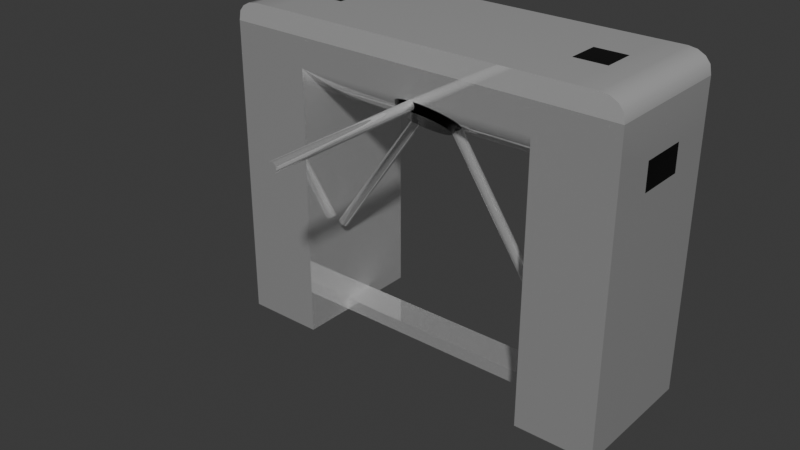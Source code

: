 # Source: Torniquete.blend  (saved by Blender 4.0.36; exported with 4.5.12 LTS)
import bpy
from mathutils import Matrix  # noqa: F401  (used for matrix-valued properties, if any)

bpy.ops.wm.read_factory_settings(use_empty=True)
scene = bpy.context.scene
scene.name = 'Scene'

# ---- collections
col_collection = bpy.data.collections.new('Collection'); scene.collection.children.link(col_collection)

# ---- materials (node trees are filled in below, after node groups)
mat_torniquete = bpy.data.materials.new('Torniquete')
mat_torniquete.alpha_threshold = 0.0
mat_torniquete.use_transparent_shadow = False
mat_torniquete.roughness = 0.5
mat_torniquete.line_color = (0.0, 0.0, 0.0, 1.0)
mat_palanca = bpy.data.materials.new('Palanca')
mat_palanca.use_transparent_shadow = False
mat_sensor_tarjetas = bpy.data.materials.new('sensor tarjetas')
mat_sensor_tarjetas.use_transparent_shadow = False

# ---- node groups
ng_auto_smooth = bpy.data.node_groups.new('Auto Smooth', 'GeometryNodeTree')
_s = ng_auto_smooth.interface.new_socket(name='Geometry', in_out='OUTPUT', socket_type='NodeSocketGeometry')
_s = ng_auto_smooth.interface.new_socket(name='Geometry', in_out='INPUT', socket_type='NodeSocketGeometry')
_s = ng_auto_smooth.interface.new_socket(name='Angle', in_out='INPUT', socket_type='NodeSocketFloat')
_s.subtype = 'ANGLE'
_s.min_value = 0.0
_s.max_value = 3.142
ng_auto_smooth.is_modifier = True
_N = ng_auto_smooth.nodes; _L = ng_auto_smooth.links
n0 = _N.new('NodeGroupOutput'); n0.name = 'Group Output'; n0.location = (480, -100)
n1 = _N.new('NodeGroupInput'); n1.name = 'Group Input'; n1.location = (-420, -300)
n2 = _N.new('NodeGroupInput'); n2.name = 'Group Input.001'; n2.location = (-60, -100)
n3 = _N.new('GeometryNodeSetShadeSmooth'); n3.name = 'Set Shade Smooth'; n3.location = (120, -100)
n3.domain = 'EDGE'
n4 = _N.new('GeometryNodeSetShadeSmooth'); n4.name = 'Set Shade Smooth.001'; n4.location = (300, -100)
n5 = _N.new('GeometryNodeInputMeshEdgeAngle'); n5.name = 'Edge Angle'; n5.location = (-420, -220)
n6 = _N.new('GeometryNodeInputEdgeSmooth'); n6.name = 'Is Edge Smooth'; n6.location = (-60, -160)
n7 = _N.new('GeometryNodeInputShadeSmooth'); n7.name = 'Is Face Smooth'; n7.location = (-240, -340)
n8 = _N.new('FunctionNodeBooleanMath'); n8.name = 'Boolean Math'; n8.location = (-60, -220)
n9 = _N.new('FunctionNodeCompare'); n9.name = 'Compare'; n9.location = (-240, -180)
n9.operation = 'LESS_EQUAL'
_L.new(n5.outputs[0], n9.inputs[0])
_L.new(n4.outputs[0], n0.inputs[0])
_L.new(n1.outputs[1], n9.inputs[1])
_L.new(n9.outputs[0], n8.inputs[0])
_L.new(n7.outputs[0], n8.inputs[1])
_L.new(n2.outputs[0], n3.inputs[0])
_L.new(n6.outputs[0], n3.inputs[1])
_L.new(n3.outputs[0], n4.inputs[0])
_L.new(n8.outputs[0], n3.inputs[2])
n0.is_active_output = True

# ---- material node trees
mat_torniquete.use_nodes = True; mat_torniquete.node_tree.nodes.clear()
_N = mat_torniquete.node_tree.nodes; _L = mat_torniquete.node_tree.links
n0 = _N.new('ShaderNodeOutputMaterial'); n0.name = 'Material Output'; n0.location = (300, 300)
n1 = _N.new('ShaderNodeBsdfPrincipled'); n1.name = 'Principled BSDF'; n1.location = (10, 300)
n1.inputs[0].default_value = (0.7497, 0.7497, 0.7497, 1.0)
n1.inputs[1].default_value = 0.5078
n1.inputs[2].default_value = 0.0
n1.inputs[3].default_value = 1.45
_L.new(n1.outputs[0], n0.inputs[0])
n0.is_active_output = True
mat_palanca.use_nodes = True; mat_palanca.node_tree.nodes.clear()
_N = mat_palanca.node_tree.nodes; _L = mat_palanca.node_tree.links
n0 = _N.new('ShaderNodeBsdfPrincipled'); n0.name = 'Principled BSDF'; n0.location = (10, 300)
n0.inputs[0].default_value = (1.0, 1.0, 1.0, 1.0)
n0.inputs[1].default_value = 0.7876
n0.inputs[2].default_value = 0.03368
n0.inputs[3].default_value = 1.45
n1 = _N.new('ShaderNodeOutputMaterial'); n1.name = 'Material Output'; n1.location = (300, 300)
_L.new(n0.outputs[0], n1.inputs[0])
n1.is_active_output = True
mat_sensor_tarjetas.use_nodes = True; mat_sensor_tarjetas.node_tree.nodes.clear()
_N = mat_sensor_tarjetas.node_tree.nodes; _L = mat_sensor_tarjetas.node_tree.links
n0 = _N.new('ShaderNodeBsdfPrincipled'); n0.name = 'Principled BSDF'; n0.location = (10, 300)
n0.inputs[0].default_value = (0.0, 0.0, 0.0, 1.0)
n0.inputs[1].default_value = 0.5337
n0.inputs[2].default_value = 0.1684
n0.inputs[3].default_value = 1.45
n1 = _N.new('ShaderNodeOutputMaterial'); n1.name = 'Material Output'; n1.location = (300, 300)
_L.new(n0.outputs[0], n1.inputs[0])
n1.is_active_output = True

# ---- world
world_world = bpy.data.worlds.new('World'); scene.world = world_world
world_world.use_nodes = True; world_world.node_tree.nodes.clear()
_N = world_world.node_tree.nodes; _L = world_world.node_tree.links
n0 = _N.new('ShaderNodeOutputWorld'); n0.name = 'World Output'; n0.location = (300, 300)
n1 = _N.new('ShaderNodeBackground'); n1.name = 'Background'; n1.location = (10, 300)
n1.inputs[0].default_value = (0.05088, 0.05088, 0.05088, 1.0)
_L.new(n1.outputs[0], n0.inputs[0])
n0.is_active_output = True
world_world.color = (0.05088, 0.05088, 0.05088)
world_world.use_sun_shadow = False
world_world.sun_shadow_jitter_overblur = 0.0

# ---- meshes
me_cube = bpy.data.meshes.new('Cube')
me_cube.from_pydata([(11.66, 3.993, -9.442), (11.66, -3.993, -9.442), (-11.66, 3.993, -9.442), (-11.66, -3.993, -9.442), (11.66, 3.993, 4.16), (11.66, 3.993, -8.681), (-11.66, -3.993, -8.681), (-11.66, -3.993, 4.16), (11.66, -3.993, 4.16), (11.66, -3.993, -8.681), (-11.66, 3.993, 4.16), (-11.66, 3.993, -8.681), (8.985, 3.993, -9.442), (-8.985, 3.993, -9.442), (8.985, -3.993, 9.442), (-8.985, -3.993, 9.442), (-8.985, -3.993, -9.442), (8.985, -3.993, -9.442), (-8.985, 3.993, 9.442), (8.985, 3.993, 9.442), (-8.985, 3.993, -8.681), (8.985, 3.993, -8.681), (-8.985, 3.993, 4.16), (8.985, 3.993, 4.16), (8.985, -3.993, -8.681), (-8.985, -3.993, -8.681), (8.985, -3.993, 4.16), (-8.985, -3.993, 4.16), (-11.66, 0.9382, -9.442), (-11.66, -0.9382, -9.442), (11.66, -0.9382, -9.442), (11.66, 0.9382, -9.442), (11.66, 0.9382, -8.681), (11.66, -0.9382, -8.681), (11.66, 1.424, 4.16), (11.66, -1.424, 4.16), (-11.66, -0.9382, -8.681), (-11.66, 0.9382, -8.681), (-11.66, -1.424, 4.16), (-11.66, 1.424, 4.16), (-8.0, 0.9382, -9.442), (-8.0, -0.9382, -9.442), (10.03, 0.9382, -9.442), (10.03, -0.9382, -9.442), (8.986, 0.9382, 9.442), (8.986, -0.9382, 9.442), (-8.986, 0.9382, 9.442), (-8.986, -0.9382, 9.442), (7.093, 3.993, -9.442), (-7.093, 3.993, -9.442), (7.093, -3.993, 9.442), (-7.093, -3.993, 9.442), (-7.093, -3.993, -9.442), (7.093, -3.993, -9.442), (-7.093, 3.993, 9.442), (7.093, 3.993, 9.442), (-7.093, 3.993, -8.681), (7.093, 3.993, -8.681), (-7.093, 3.993, 4.16), (7.093, 3.993, 4.16), (7.093, -3.993, -8.681), (-7.093, -3.993, -8.681), (7.093, -3.993, 4.16), (-7.093, -3.993, 4.16), (-7.093, 0.9382, 9.442), (7.093, 0.9382, 9.442), (-7.093, -0.9382, 9.442), (7.093, -0.9382, 9.442), (7.093, 0.9382, -9.442), (-7.093, 0.9382, -9.442), (7.093, -0.9382, -9.442), (-7.093, -0.9382, -9.442), (-7.093, 0.9356, -8.681), (-7.093, -0.9356, -8.681), (-7.093, 0.9429, 4.16), (-7.093, -0.9558, 4.167), (7.093, -0.9353, -8.681), (7.093, 0.9353, -8.681), (7.093, -0.9557, 4.163), (7.093, 0.9396, 4.16), (-11.66, -3.993, 6.564), (11.66, 3.993, 5.755), (11.66, -3.993, 6.564), (-11.66, 3.993, 5.755), (-8.985, 3.993, 5.755), (8.985, 3.993, 5.755), (8.985, -3.993, 6.564), (-8.985, -3.993, 6.564), (11.66, 1.424, 5.755), (11.66, -1.424, 5.755), (-11.66, -1.424, 5.755), (-11.66, 1.424, 5.755), (7.093, -4.005, 6.567), (-7.093, -4.005, 6.567), (-7.093, 3.993, 5.755), (7.093, 3.993, 5.755), (-7.093, -0.9405, 5.755), (7.093, -0.9405, 5.755), (-11.66, -3.993, 8.259), (11.66, 3.993, 8.259), (11.67, -4.023, 8.259), (-11.66, 3.993, 8.259), (-8.985, 3.993, 8.259), (8.985, 3.993, 8.259), (8.976, -4.001, 8.259), (-8.985, -3.993, 8.259), (11.66, 0.9382, 8.259), (11.66, -0.9382, 8.259), (-11.66, -0.9382, 8.259), (-11.66, 0.9382, 8.259), (7.093, -3.997, 8.259), (-7.093, -3.997, 8.259), (-7.093, 3.993, 8.259), (7.093, 3.993, 8.259), (10.35, 3.993, 9.442), (10.85, 3.993, 9.361), (11.28, 3.993, 9.131), (11.56, 3.993, 8.786), (10.35, -3.993, 9.442), (11.56, -3.993, 8.805), (11.28, -3.993, 9.139), (10.85, -3.993, 9.363), (-10.35, 3.993, 9.442), (-11.56, 3.993, 8.786), (-11.28, 3.993, 9.131), (-10.85, 3.993, 9.361), (-10.35, -3.993, 9.442), (-10.85, -3.993, 9.363), (-11.28, -3.993, 9.139), (-11.56, -3.993, 8.805), (10.35, 0.9382, 9.442), (10.85, 0.9382, 9.361), (11.28, 0.9382, 9.131), (11.56, 0.9382, 8.786), (10.35, -0.9382, 9.442), (11.56, -0.9382, 8.786), (11.28, -0.9382, 9.131), (10.85, -0.9382, 9.361), (-10.35, -0.9382, 9.442), (-10.85, -0.9382, 9.361), (-11.28, -0.9382, 9.131), (-11.56, -0.9382, 8.786), (-10.35, 0.9382, 9.442), (-11.56, 0.9382, 8.786), (-11.28, 0.9382, 9.131), (-10.85, 0.9382, 9.361)], [(66, 96), (64, 74), (65, 79), (67, 97)], [(47, 138, 126, 15), (43, 30, 1, 17), (18, 122, 142, 46), (134, 45, 14, 118), (12, 21, 5, 0), (21, 23, 4, 5), (30, 33, 9, 1), (33, 35, 8, 9), (28, 37, 11, 2), (37, 39, 10, 11), (16, 25, 6, 3), (25, 27, 7, 6), (9, 8, 26, 24), (61, 63, 27, 25), (1, 9, 24, 17), (52, 61, 25, 16), (11, 10, 22, 20), (57, 59, 23, 21), (2, 11, 20, 13), (48, 57, 21, 12), (113, 55, 19, 103), (29, 41, 16, 3), (70, 43, 17, 53), (111, 51, 15, 105), (100, 119, 120, 121, 118, 14, 104), (66, 47, 15, 51), (54, 18, 46, 64), (64, 46, 47, 66), (46, 142, 138, 47), (48, 12, 42, 68), (68, 42, 43, 70), (2, 13, 40, 28), (28, 40, 41, 29), (6, 7, 38, 36), (36, 38, 39, 37), (3, 6, 36, 29), (29, 36, 37, 28), (5, 4, 34, 32), (32, 34, 35, 33), (0, 5, 32, 31), (31, 32, 33, 30), (103, 19, 114, 115, 116, 117, 99), (130, 44, 45, 134), (12, 0, 31, 42), (42, 31, 30, 43), (105, 15, 126, 127, 128, 129, 98), (101, 123, 124, 125, 122, 18, 102), (40, 69, 71, 41), (69, 68, 70, 71), (13, 49, 69, 40), (71, 73, 61, 52), (44, 65, 67, 45), (65, 64, 66, 67), (19, 55, 65, 44), (55, 54, 64, 65), (45, 67, 50, 14), (67, 66, 51, 50), (104, 14, 50, 110), (110, 50, 51, 111), (41, 71, 52, 16), (68, 77, 57, 48), (102, 18, 54, 112), (112, 54, 55, 113), (13, 20, 56, 49), (69, 49, 56, 72), (20, 22, 58, 56), (17, 24, 60, 53), (70, 53, 60, 76), (24, 26, 62, 60), (73, 71, 70, 76), (72, 77, 68, 69), (77, 72, 73, 76), (78, 76, 60, 62), (79, 77, 76, 78), (57, 77, 79, 59), (61, 73, 75, 63), (73, 72, 74, 75), (56, 58, 74, 72), (59, 79, 74, 58), (78, 75, 74, 79), (58, 94, 95, 59), (22, 84, 94, 58), (26, 86, 92, 62), (38, 90, 91, 39), (7, 80, 90, 38), (34, 88, 89, 35), (4, 81, 88, 34), (63, 93, 87, 27), (8, 82, 86, 26), (59, 95, 85, 23), (10, 83, 84, 22), (23, 85, 81, 4), (35, 89, 82, 8), (39, 91, 83, 10), (27, 87, 80, 7), (92, 93, 96, 97), (78, 97, 96, 75), (78, 62, 92, 97), (63, 75, 96, 93), (92, 93, 75, 78), (94, 112, 113, 95), (84, 102, 112, 94), (92, 110, 111, 93), (86, 104, 110, 92), (90, 108, 109, 91), (80, 98, 108, 90), (88, 106, 107, 89), (81, 99, 106, 88), (93, 111, 105, 87), (82, 100, 104, 86), (95, 113, 103, 85), (83, 101, 102, 84), (85, 103, 99, 81), (89, 107, 100, 82), (91, 109, 101, 83), (87, 105, 98, 80), (134, 118, 121, 137), (137, 121, 120, 136), (136, 120, 119, 135), (135, 119, 100, 107), (142, 122, 125, 145), (145, 125, 124, 144), (144, 124, 123, 143), (143, 123, 101, 109), (114, 130, 131, 115), (115, 131, 132, 116), (116, 132, 133, 117), (117, 133, 106, 99), (130, 134, 137, 131), (131, 137, 136, 132), (132, 136, 135, 133), (133, 135, 107, 106), (126, 138, 139, 127), (127, 139, 140, 128), (128, 140, 141, 129), (129, 141, 108, 98), (138, 142, 145, 139), (139, 145, 144, 140), (140, 144, 143, 141), (141, 143, 109, 108), (114, 19, 44, 130)])
me_cube.polygons.foreach_set('use_smooth', [True] * 141)
me_cube.polygons.foreach_set('material_index', [0, 1, 0, 0, 1, 1, 1, 1, 1, 1, 1, 1, 1, 1, 1, 1, 1, 1, 1, 1, 0, 1, 1, 0, 0, 0, 0, 2, 0, 1, 1, 1, 1, 1, 1, 1, 1, 1, 1, 1, 1, 0, 0, 1, 1, 0, 0, 1, 1, 1, 1, 2, 0, 0, 0, 0, 0, 0, 0, 1, 1, 0, 0, 1, 1, 1, 1, 1, 1, 1, 1, 1, 1, 1, 1, 1, 1, 1, 0, 0, 1, 1, 1, 2, 1, 2, 1, 1, 1, 1, 1, 1, 1, 1, 1, 0, 0, 1, 1, 1, 1, 1, 1, 1, 1, 1, 1, 1, 1, 1, 1, 1, 1, 1, 1, 1, 0, 0, 0, 0, 0, 0, 0, 0, 0, 0, 0, 0, 0, 0, 0, 0, 0, 0, 0, 0, 0, 0, 0, 0, 0])
_uv = me_cube.uv_layers.new(name='UVMap')
_uv.uv.foreach_set('vector', [0.8463, 0.6606, 0.8519, 0.6606, 0.8609, 0.75, 0.8463, 0.75, 0.3463, 0.6606, 0.375, 0.6606, 0.375, 0.75, 0.3463, 0.75, 0.8463, 0.5, 0.8609, 0.5, 0.8519, 0.5894, 0.8463, 0.5894, 0.6481, 0.6606, 0.6537, 0.6606, 0.6537, 0.75, 0.6391, 0.75, 0.375, 0.4713, 0.4278, 0.4713, 0.4278, 0.5, 0.375, 0.5, 0.4278, 0.4713, 0.5722, 0.4713, 0.5722, 0.5, 0.4278, 0.5, 0.375, 0.6606, 0.4278, 0.6606, 0.4278, 0.75, 0.375, 0.75, 0.4278, 0.6606, 0.5722, 0.6606, 0.5722, 0.75, 0.4278, 0.75, 0.375, 0.1606, 0.4278, 0.1606, 0.4278, 0.25, 0.375, 0.25, 0.4278, 0.1606, 0.5722, 0.1606, 0.5722, 0.25, 0.4278, 0.25, 0.375, 0.9713, 0.4278, 0.9713, 0.4278, 1.0, 0.375, 1.0, 0.4278, 0.9713, 0.5722, 0.9713, 0.5722, 1.0, 0.4278, 1.0, 0.4278, 0.75, 0.5722, 0.75, 0.5722, 0.7787, 0.4278, 0.7787, 0.4278, 0.9461, 0.5722, 0.9461, 0.5722, 0.9713, 0.4278, 0.9713, 0.375, 0.75, 0.4278, 0.75, 0.4278, 0.7787, 0.375, 0.7787, 0.375, 0.9461, 0.4278, 0.9461, 0.4278, 0.9713, 0.375, 0.9713, 0.4278, 0.25, 0.5722, 0.25, 0.5722, 0.2787, 0.4278, 0.2787, 0.4278, 0.4461, 0.5722, 0.4461, 0.5722, 0.4713, 0.4278, 0.4713, 0.375, 0.25, 0.4278, 0.25, 0.4278, 0.2787, 0.375, 0.2787, 0.375, 0.4461, 0.4278, 0.4461, 0.4278, 0.4713, 0.375, 0.4713, 0.6118, 0.4461, 0.625, 0.4461, 0.625, 0.4713, 0.6118, 0.4713, 0.125, 0.6606, 0.1537, 0.6606, 0.1537, 0.75, 0.125, 0.75, 0.3211, 0.6606, 0.3463, 0.6606, 0.3463, 0.75, 0.3211, 0.75, 0.6118, 0.9461, 0.625, 0.9461, 0.625, 0.9713, 0.6118, 0.9713, 0.6118, 0.75, 0.6168, 0.7511, 0.6211, 0.7541, 0.624, 0.7587, 0.625, 0.7641, 0.625, 0.7787, 0.6118, 0.7787, 0.8211, 0.6606, 0.8463, 0.6606, 0.8463, 0.75, 0.8211, 0.75, 0.8211, 0.5, 0.8463, 0.5, 0.8463, 0.5894, 0.8211, 0.5894, 0.8211, 0.5894, 0.8463, 0.5894, 0.8463, 0.6606, 0.8211, 0.6606, 0.8463, 0.5894, 0.8519, 0.5894, 0.8519, 0.6606, 0.8463, 0.6606, 0.3211, 0.5, 0.3463, 0.5, 0.3463, 0.5894, 0.3211, 0.5894, 0.3211, 0.5894, 0.3463, 0.5894, 0.3463, 0.6606, 0.3211, 0.6606, 0.125, 0.5, 0.1537, 0.5, 0.1537, 0.5894, 0.125, 0.5894, 0.125, 0.5894, 0.1537, 0.5894, 0.1537, 0.6606, 0.125, 0.6606, 0.4278, 0.0, 0.5722, 0.0, 0.5722, 0.08936, 0.4278, 0.08936, 0.4278, 0.08936, 0.5722, 0.08936, 0.5722, 0.1606, 0.4278, 0.1606, 0.375, 0.0, 0.4278, 0.0, 0.4278, 0.08936, 0.375, 0.08936, 0.375, 0.08936, 0.4278, 0.08936, 0.4278, 0.1606, 0.375, 0.1606, 0.4278, 0.5, 0.5722, 0.5, 0.5722, 0.5894, 0.4278, 0.5894, 0.4278, 0.5894, 0.5722, 0.5894, 0.5722, 0.6606, 0.4278, 0.6606, 0.375, 0.5, 0.4278, 0.5, 0.4278, 0.5894, 0.375, 0.5894, 0.375, 0.5894, 0.4278, 0.5894, 0.4278, 0.6606, 0.375, 0.6606, 0.6118, 0.4713, 0.625, 0.4713, 0.625, 0.4859, 0.6242, 0.4913, 0.6219, 0.4959, 0.6184, 0.4989, 0.6118, 0.5, 0.6481, 0.5894, 0.6537, 0.5894, 0.6537, 0.6606, 0.6481, 0.6606, 0.3463, 0.5, 0.375, 0.5, 0.375, 0.5894, 0.3463, 0.5894, 0.3463, 0.5894, 0.375, 0.5894, 0.375, 0.6606, 0.3463, 0.6606, 0.6118, 0.9713, 0.625, 0.9713, 0.625, 0.9859, 0.624, 0.9913, 0.6211, 0.9959, 0.6168, 0.9989, 0.6118, 1.0, 0.6144, 0.25, 0.6184, 0.2511, 0.6219, 0.2541, 0.6242, 0.2587, 0.625, 0.2641, 0.625, 0.2787, 0.6118, 0.2787, 0.1537, 0.5894, 0.1789, 0.5894, 0.1789, 0.6606, 0.1537, 0.6606, 0.1789, 0.5894, 0.3211, 0.5894, 0.3211, 0.6606, 0.1789, 0.6606, 0.1537, 0.5, 0.1789, 0.5, 0.1789, 0.5894, 0.1537, 0.5894, 0.1789, 0.6606, 0.0, 0.0, 0.4278, 0.9461, 0.375, 0.9461, 0.6537, 0.5894, 0.6789, 0.5894, 0.6789, 0.6606, 0.6537, 0.6606, 0.6789, 0.5894, 0.8211, 0.5894, 0.8211, 0.6606, 0.6789, 0.6606, 0.6537, 0.5, 0.6789, 0.5, 0.6789, 0.5894, 0.6537, 0.5894, 0.6789, 0.5, 0.8211, 0.5, 0.8211, 0.5894, 0.6789, 0.5894, 0.6537, 0.6606, 0.6789, 0.6606, 0.6789, 0.75, 0.6537, 0.75, 0.6789, 0.6606, 0.8211, 0.6606, 0.8211, 0.75, 0.6789, 0.75, 0.6118, 0.7787, 0.625, 0.7787, 0.625, 0.8039, 0.6118, 0.8039, 0.6118, 0.8039, 0.625, 0.8039, 0.625, 0.9461, 0.6118, 0.9461, 0.1537, 0.6606, 0.1789, 0.6606, 0.1789, 0.75, 0.1537, 0.75, 0.3211, 0.5894, 0.0, 0.0, 0.4278, 0.4461, 0.375, 0.4461, 0.6118, 0.2787, 0.625, 0.2787, 0.625, 0.3039, 0.6118, 0.3039, 0.6118, 0.3039, 0.625, 0.3039, 0.625, 0.4461, 0.6118, 0.4461, 0.375, 0.2787, 0.4278, 0.2787, 0.4278, 0.3039, 0.375, 0.3039, 0.1789, 0.5894, 0.375, 0.3039, 0.4278, 0.3039, 0.0, 0.0, 0.4278, 0.2787, 0.5722, 0.2787, 0.5722, 0.3039, 0.4278, 0.3039, 0.375, 0.7787, 0.4278, 0.7787, 0.4278, 0.8039, 0.375, 0.8039, 0.3211, 0.6606, 0.375, 0.8039, 0.4278, 0.8039, 0.0, 0.0, 0.4278, 0.7787, 0.5722, 0.7787, 0.5722, 0.8039, 0.4278, 0.8039, 0.0, 0.0, 0.1789, 0.6606, 0.3211, 0.6606, 0.0, 0.0, 0.0, 0.0, 0.0, 0.0, 0.3211, 0.5894, 0.1789, 0.5894, 0.0, 0.0, 0.0, 0.0, 0.0, 0.0, 0.0, 0.0, 0.0, 0.0, 0.0, 0.0, 0.4278, 0.8039, 0.5722, 0.8039, 0.0, 0.0, 0.0, 0.0, 0.0, 0.0, 0.0, 0.0, 0.4278, 0.4461, 0.0, 0.0, 0.0, 0.0, 0.5722, 0.4461, 0.4278, 0.9461, 0.0, 0.0, 0.0, 0.0, 0.5722, 0.9461, 0.0, 0.0, 0.0, 0.0, 0.0, 0.0, 0.0, 0.0, 0.4278, 0.3039, 0.5722, 0.3039, 0.0, 0.0, 0.0, 0.0, 0.5722, 0.4461, 0.0, 0.0, 0.0, 0.0, 0.5722, 0.3039, 0.0, 0.0, 0.0, 0.0, 0.0, 0.0, 0.0, 0.0, 0.5722, 0.3039, 0.5882, 0.3039, 0.5882, 0.4461, 0.5722, 0.4461, 0.5722, 0.2787, 0.5882, 0.2787, 0.5882, 0.3039, 0.5722, 0.3039, 0.5722, 0.7787, 0.5882, 0.7787, 0.5882, 0.8039, 0.5722, 0.8039, 0.5722, 0.08936, 0.5882, 0.08936, 0.5882, 0.1606, 0.5722, 0.1606, 0.5722, 0.0, 0.5882, 0.0, 0.5882, 0.08936, 0.5722, 0.08936, 0.5722, 0.5894, 0.5882, 0.5894, 0.5882, 0.6606, 0.5722, 0.6606, 0.5722, 0.5, 0.5882, 0.5, 0.5882, 0.5894, 0.5722, 0.5894, 0.5722, 0.9461, 0.5882, 0.9461, 0.5882, 0.9713, 0.5722, 0.9713, 0.5722, 0.75, 0.5882, 0.75, 0.5882, 0.7787, 0.5722, 0.7787, 0.5722, 0.4461, 0.5882, 0.4461, 0.5882, 0.4713, 0.5722, 0.4713, 0.5722, 0.25, 0.5882, 0.25, 0.5882, 0.2787, 0.5722, 0.2787, 0.5722, 0.4713, 0.5882, 0.4713, 0.5882, 0.5, 0.5722, 0.5, 0.5722, 0.6606, 0.5882, 0.6606, 0.5882, 0.75, 0.5722, 0.75, 0.5722, 0.1606, 0.5882, 0.1606, 0.5882, 0.25, 0.5722, 0.25, 0.5722, 0.9713, 0.5882, 0.9713, 0.5882, 1.0, 0.5722, 1.0, 0.5882, 0.8039, 0.5882, 0.9461, 0.0, 0.0, 0.0, 0.0, 0.0, 0.0, 0.0, 0.0, 0.0, 0.0, 0.0, 0.0, 0.0, 0.0, 0.5722, 0.8039, 0.5882, 0.8039, 0.0, 0.0, 0.5722, 0.9461, 0.0, 0.0, 0.0, 0.0, 0.5882, 0.9461, 0.5882, 0.8039, 0.5882, 0.9461, 0.0, 0.0, 0.0, 0.0, 0.5882, 0.3039, 0.6118, 0.3039, 0.6118, 0.4461, 0.5882, 0.4461, 0.5882, 0.2787, 0.6118, 0.2787, 0.6118, 0.3039, 0.5882, 0.3039, 0.5882, 0.8039, 0.6118, 0.8039, 0.6118, 0.9461, 0.5882, 0.9461, 0.5882, 0.7787, 0.6118, 0.7787, 0.6118, 0.8039, 0.5882, 0.8039, 0.5882, 0.08936, 0.6118, 0.08936, 0.6118, 0.1606, 0.5882, 0.1606, 0.5882, 0.0, 0.6118, 0.0, 0.6118, 0.08936, 0.5882, 0.08936, 0.5882, 0.5894, 0.6118, 0.5894, 0.6118, 0.6606, 0.5882, 0.6606, 0.5882, 0.5, 0.6118, 0.5, 0.6118, 0.5894, 0.5882, 0.5894, 0.5882, 0.9461, 0.6118, 0.9461, 0.6118, 0.9713, 0.5882, 0.9713, 0.5882, 0.75, 0.6118, 0.75, 0.6118, 0.7787, 0.5882, 0.7787, 0.5882, 0.4461, 0.6118, 0.4461, 0.6118, 0.4713, 0.5882, 0.4713, 0.5882, 0.25, 0.6118, 0.25, 0.6118, 0.2787, 0.5882, 0.2787, 0.5882, 0.4713, 0.6118, 0.4713, 0.6118, 0.5, 0.5882, 0.5, 0.5882, 0.6606, 0.6118, 0.6606, 0.6118, 0.75, 0.5882, 0.75, 0.5882, 0.1606, 0.6118, 0.1606, 0.6118, 0.25, 0.5882, 0.25, 0.5882, 0.9713, 0.6118, 0.9713, 0.6118, 1.0, 0.5882, 1.0, 0.6481, 0.6606, 0.6391, 0.75, 0.6337, 0.75, 0.6392, 0.6606, 0.6392, 0.6606, 0.6337, 0.75, 0.625, 0.75, 0.625, 0.6606, 0.625, 0.6606, 0.625, 0.75, 0.6168, 0.75, 0.6184, 0.6606, 0.6184, 0.6606, 0.6168, 0.75, 0.6118, 0.75, 0.6144, 0.6606, 0.8519, 0.5894, 0.8609, 0.5, 0.8663, 0.5, 0.8608, 0.5894, 0.8608, 0.5894, 0.8663, 0.5, 0.875, 0.5, 0.875, 0.5894, 0.625, 0.1606, 0.625, 0.25, 0.6184, 0.25, 0.6184, 0.1606, 0.6184, 0.1606, 0.6184, 0.25, 0.6144, 0.25, 0.6144, 0.1606, 0.6391, 0.5, 0.6481, 0.5894, 0.6392, 0.5894, 0.6337, 0.5, 0.6337, 0.5, 0.6392, 0.5894, 0.625, 0.5894, 0.625, 0.5, 0.625, 0.5, 0.625, 0.5894, 0.6184, 0.5894, 0.6184, 0.5, 0.6184, 0.5, 0.6184, 0.5894, 0.6144, 0.5894, 0.6144, 0.5, 0.6481, 0.5894, 0.6481, 0.6606, 0.6392, 0.6606, 0.6392, 0.5894, 0.6392, 0.5894, 0.6392, 0.6606, 0.625, 0.6606, 0.625, 0.5894, 0.625, 0.5894, 0.625, 0.6606, 0.6184, 0.6606, 0.6184, 0.5894, 0.6184, 0.5894, 0.6184, 0.6606, 0.6144, 0.6606, 0.6144, 0.5894, 0.8609, 0.75, 0.8519, 0.6606, 0.8608, 0.6606, 0.8663, 0.75, 0.8663, 0.75, 0.8608, 0.6606, 0.875, 0.6606, 0.875, 0.75, 0.625, 0.0, 0.625, 0.08936, 0.6184, 0.08936, 0.6168, 0.0, 0.6168, 0.0, 0.6184, 0.08936, 0.6144, 0.08936, 0.6118, 0.0, 0.8519, 0.6606, 0.8519, 0.5894, 0.8608, 0.5894, 0.8608, 0.6606, 0.8608, 0.6606, 0.8608, 0.5894, 0.875, 0.5894, 0.875, 0.6606, 0.625, 0.08936, 0.625, 0.1606, 0.6184, 0.1606, 0.6184, 0.08936, 0.6184, 0.08936, 0.6184, 0.1606, 0.6144, 0.1606, 0.6144, 0.08936, 0.6391, 0.5, 0.6537, 0.5, 0.6537, 0.5894, 0.6481, 0.5894])
me_cube.materials.append(mat_torniquete)
me_cube.materials.append(mat_palanca)
me_cube.materials.append(mat_sensor_tarjetas)
me_cube.use_mirror_vertex_groups = False
me_cube.update()
me_cylinder_003 = bpy.data.meshes.new('Cylinder.003')
me_cylinder_003.from_pydata([(1.468, 1.205, -0.3113), (6.67, 1.328, -8.211), (1.414, 1.256, -0.3464), (6.616, 1.379, -8.246), (1.35, 1.287, -0.3883), (6.552, 1.409, -8.288), (1.281, 1.294, -0.4334), (6.483, 1.417, -8.333), (1.213, 1.279, -0.4781), (6.416, 1.402, -8.378), (1.152, 1.241, -0.5188), (6.355, 1.364, -8.419), (1.103, 1.184, -0.5523), (6.305, 1.307, -8.452), (1.069, 1.113, -0.5758), (6.271, 1.235, -8.476), (1.053, 1.032, -0.5873), (6.255, 1.155, -8.487), (1.057, 0.95, -0.5861), (6.259, 1.073, -8.486), (1.08, 0.872, -0.572), (6.282, 0.9948, -8.472), (1.121, 0.8048, -0.5464), (6.323, 0.9276, -8.446), (1.175, 0.7538, -0.5113), (6.377, 0.8766, -8.411), (1.239, 0.7232, -0.4695), (6.442, 0.8459, -8.369), (1.308, 0.7153, -0.4244), (6.51, 0.8381, -8.324), (1.376, 0.7309, -0.3797), (6.578, 0.8537, -8.28), (1.437, 0.7688, -0.3389), (6.639, 0.8915, -8.239), (1.486, 0.8257, -0.3055), (6.688, 0.9485, -8.205), (1.52, 0.8972, -0.282), (6.722, 1.02, -8.182), (1.536, 0.9774, -0.2704), (6.738, 1.1, -8.17), (1.532, 1.06, -0.2717), (6.734, 1.183, -8.172), (1.509, 1.138, -0.2857), (6.711, 1.261, -8.186), (-1.399, 1.256, -0.4402), (-1.18, 0.8356, -0.6601), (-1.682, 0.9191, -0.1745), (-1.417, 0.5532, -0.4374), (-1.832, 0.5333, 0.1298), (-1.543, 0.2298, -0.1824), (-1.838, 0.1299, 0.4481), (-1.548, -0.1082, 0.08438), (-1.699, -0.2584, 0.7546), (-1.431, -0.4336, 0.3412), (-1.426, -0.6001, 1.024), (-1.202, -0.72, 0.5673), (-1.041, -0.8675, 1.236), (-0.8801, -0.9441, 0.7444), (-0.5761, -1.039, 1.371), (-0.4904, -1.088, 0.8581), (-0.06835, -1.101, 1.42), (-0.06486, -1.14, 0.8991), (0.4411, -1.048, 1.379), (0.3621, -1.095, 0.8643), (0.9108, -0.8839, 1.25), (0.7558, -0.9579, 0.7564), (1.303, -0.623, 1.044), (1.084, -0.7392, 0.5841), (1.586, -0.2861, 0.7786), (1.321, -0.4568, 0.3614), (1.736, 0.09976, 0.4743), (1.447, -0.1335, 0.1063), (1.742, 0.5031, 0.156), (1.452, 0.2046, -0.1604), (1.602, 0.8914, -0.1504), (1.335, 0.53, -0.4173), (1.329, 1.233, -0.4202), (1.106, 0.8163, -0.6434), (0.9447, 1.5, -0.6315), (0.7842, 1.04, -0.8204), (0.4797, 1.672, -0.7672), (0.3944, 1.184, -0.9341), (-0.02807, 1.734, -0.8162), (-0.0311, 1.236, -0.9752), (-0.5375, 1.681, -0.7746), (-0.458, 1.191, -0.9403), (-1.007, 1.517, -0.6458), (-0.8517, 1.054, -0.8324), (-1.336, 1.25, -0.3573), (-6.837, 1.391, -8.052), (-1.385, 1.193, -0.3236), (-6.885, 1.334, -8.018), (-1.418, 1.121, -0.3009), (-6.919, 1.262, -7.996), (-1.434, 1.04, -0.291), (-6.935, 1.182, -7.986), (-1.431, 0.958, -0.2947), (-6.932, 1.099, -7.989), (-1.409, 0.8803, -0.3118), (-6.91, 1.022, -8.007), (-1.37, 0.8136, -0.3408), (-6.871, 0.9549, -8.036), (-1.318, 0.7632, -0.3794), (-6.818, 0.9045, -8.074), (-1.255, 0.7332, -0.4245), (-6.756, 0.8746, -8.119), (-1.189, 0.7262, -0.4724), (-6.689, 0.8675, -8.167), (-1.123, 0.7426, -0.5192), (-6.623, 0.8839, -8.214), (-1.063, 0.7811, -0.5612), (-6.563, 0.9224, -8.256), (-1.014, 0.8386, -0.5949), (-6.515, 0.9799, -8.29), (-0.9806, 0.9104, -0.6176), (-6.481, 1.052, -8.312), (-0.9647, 0.9908, -0.6275), (-6.465, 1.132, -8.322), (-0.9679, 1.073, -0.6238), (-6.468, 1.215, -8.319), (-0.9897, 1.151, -0.6067), (-6.49, 1.292, -8.302), (-1.029, 1.218, -0.5777), (-6.529, 1.359, -8.272), (-1.081, 1.268, -0.5391), (-6.582, 1.409, -8.234), (-1.144, 1.298, -0.494), (-6.644, 1.439, -8.189), (-1.21, 1.305, -0.4461), (-6.711, 1.446, -8.141), (-1.276, 1.289, -0.3993), (-6.777, 1.43, -8.094), (-0.05611, -0.9441, 1.459), (-0.05611, -10.4, 1.384), (0.02558, -0.944, 1.448), (0.02558, -10.4, 1.372), (0.1006, -0.9437, 1.413), (0.1006, -10.4, 1.338), (0.163, -0.9433, 1.359), (0.163, -10.4, 1.284), (0.2076, -0.9427, 1.29), (0.2076, -10.4, 1.214), (0.2309, -0.9421, 1.211), (0.2309, -10.4, 1.135), (0.2309, -0.9414, 1.128), (0.2309, -10.4, 1.053), (0.2076, -0.9408, 1.049), (0.2076, -10.4, 0.9735), (0.163, -0.9403, 0.9796), (0.163, -10.4, 0.9041), (0.1006, -0.9398, 0.9256), (0.1006, -10.4, 0.8501), (0.02558, -0.9395, 0.8913), (0.02558, -10.4, 0.8158), (-0.05611, -0.9395, 0.8796), (-0.05611, -10.4, 0.804), (-0.1378, -0.9395, 0.8913), (-0.1378, -10.4, 0.8158), (-0.2129, -0.9398, 0.9256), (-0.2129, -10.4, 0.8501), (-0.2752, -0.9403, 0.9796), (-0.2752, -10.4, 0.9041), (-0.3198, -0.9408, 1.049), (-0.3198, -10.4, 0.9735), (-0.3431, -0.9414, 1.128), (-0.3431, -10.4, 1.053), (-0.3431, -0.9421, 1.211), (-0.3431, -10.4, 1.135), (-0.3198, -0.9427, 1.29), (-0.3198, -10.4, 1.214), (-0.2752, -0.9433, 1.359), (-0.2752, -10.4, 1.284), (-0.2129, -0.9437, 1.413), (-0.2129, -10.4, 1.338), (-0.1378, -0.944, 1.448), (-0.1378, -10.4, 1.372)], [], [(0, 1, 3, 2), (2, 3, 5, 4), (4, 5, 7, 6), (6, 7, 9, 8), (8, 9, 11, 10), (10, 11, 13, 12), (12, 13, 15, 14), (14, 15, 17, 16), (16, 17, 19, 18), (18, 19, 21, 20), (20, 21, 23, 22), (22, 23, 25, 24), (24, 25, 27, 26), (26, 27, 29, 28), (28, 29, 31, 30), (30, 31, 33, 32), (32, 33, 35, 34), (34, 35, 37, 36), (36, 37, 39, 38), (38, 39, 41, 40), (3, 1, 43, 41, 39, 37, 35, 33, 31, 29, 27, 25, 23, 21, 19, 17, 15, 13, 11, 9, 7, 5), (40, 41, 43, 42), (42, 43, 1, 0), (0, 2, 4, 6, 8, 10, 12, 14, 16, 18, 20, 22, 24, 26, 28, 30, 32, 34, 36, 38, 40, 42), (44, 45, 47, 46), (46, 47, 49, 48), (48, 49, 51, 50), (50, 51, 53, 52), (52, 53, 55, 54), (54, 55, 57, 56), (56, 57, 59, 58), (58, 59, 61, 60), (60, 61, 63, 62), (62, 63, 65, 64), (64, 65, 67, 66), (66, 67, 69, 68), (68, 69, 71, 70), (70, 71, 73, 72), (72, 73, 75, 74), (74, 75, 77, 76), (76, 77, 79, 78), (78, 79, 81, 80), (80, 81, 83, 82), (82, 83, 85, 84), (47, 45, 87, 85, 83, 81, 79, 77, 75, 73, 71, 69, 67, 65, 63, 61, 59, 57, 55, 53, 51, 49), (84, 85, 87, 86), (86, 87, 45, 44), (44, 46, 48, 50, 52, 54, 56, 58, 60, 62, 64, 66, 68, 70, 72, 74, 76, 78, 80, 82, 84, 86), (88, 89, 91, 90), (90, 91, 93, 92), (92, 93, 95, 94), (94, 95, 97, 96), (96, 97, 99, 98), (98, 99, 101, 100), (100, 101, 103, 102), (102, 103, 105, 104), (104, 105, 107, 106), (106, 107, 109, 108), (108, 109, 111, 110), (110, 111, 113, 112), (112, 113, 115, 114), (114, 115, 117, 116), (116, 117, 119, 118), (118, 119, 121, 120), (120, 121, 123, 122), (122, 123, 125, 124), (124, 125, 127, 126), (126, 127, 129, 128), (91, 89, 131, 129, 127, 125, 123, 121, 119, 117, 115, 113, 111, 109, 107, 105, 103, 101, 99, 97, 95, 93), (128, 129, 131, 130), (130, 131, 89, 88), (88, 90, 92, 94, 96, 98, 100, 102, 104, 106, 108, 110, 112, 114, 116, 118, 120, 122, 124, 126, 128, 130), (132, 133, 135, 134), (134, 135, 137, 136), (136, 137, 139, 138), (138, 139, 141, 140), (140, 141, 143, 142), (142, 143, 145, 144), (144, 145, 147, 146), (146, 147, 149, 148), (148, 149, 151, 150), (150, 151, 153, 152), (152, 153, 155, 154), (154, 155, 157, 156), (156, 157, 159, 158), (158, 159, 161, 160), (160, 161, 163, 162), (162, 163, 165, 164), (164, 165, 167, 166), (166, 167, 169, 168), (168, 169, 171, 170), (170, 171, 173, 172), (135, 133, 175, 173, 171, 169, 167, 165, 163, 161, 159, 157, 155, 153, 151, 149, 147, 145, 143, 141, 139, 137), (172, 173, 175, 174), (174, 175, 133, 132), (132, 134, 136, 138, 140, 142, 144, 146, 148, 150, 152, 154, 156, 158, 160, 162, 164, 166, 168, 170, 172, 174)])
me_cylinder_003.polygons.foreach_set('use_smooth', [True] * 96)
me_cylinder_003.polygons.foreach_set('material_index', [0, 0, 0, 0, 0, 0, 0, 0, 0, 0, 0, 0, 0, 0, 0, 0, 0, 0, 0, 0, 0, 0, 0, 0, 1, 1, 1, 1, 1, 1, 1, 1, 1, 1, 1, 1, 1, 1, 1, 1, 1, 1, 1, 1, 1, 1, 1, 1, 0, 0, 0, 0, 0, 0, 0, 0, 0, 0, 0, 0, 0, 0, 0, 0, 0, 0, 0, 0, 0, 0, 0, 0, 0, 0, 0, 0, 0, 0, 0, 0, 0, 0, 0, 0, 0, 0, 0, 0, 0, 0, 0, 0, 0, 0, 0, 0])
_uv = me_cylinder_003.uv_layers.new(name='UVMap')
_uv.uv.foreach_set('vector', [1.0, 0.5, 1.0, 1.0, 0.9545, 1.0, 0.9545, 0.5, 0.9545, 0.5, 0.9545, 1.0, 0.9091, 1.0, 0.9091, 0.5, 0.9091, 0.5, 0.9091, 1.0, 0.8636, 1.0, 0.8636, 0.5, 0.8636, 0.5, 0.8636, 1.0, 0.8182, 1.0, 0.8182, 0.5, 0.8182, 0.5, 0.8182, 1.0, 0.7727, 1.0, 0.7727, 0.5, 0.7727, 0.5, 0.7727, 1.0, 0.7273, 1.0, 0.7273, 0.5, 0.7273, 0.5, 0.7273, 1.0, 0.6818, 1.0, 0.6818, 0.5, 0.6818, 0.5, 0.6818, 1.0, 0.6364, 1.0, 0.6364, 0.5, 0.6364, 0.5, 0.6364, 1.0, 0.5909, 1.0, 0.5909, 0.5, 0.5909, 0.5, 0.5909, 1.0, 0.5455, 1.0, 0.5455, 0.5, 0.5455, 0.5, 0.5455, 1.0, 0.5, 1.0, 0.5, 0.5, 0.5, 0.5, 0.5, 1.0, 0.4545, 1.0, 0.4545, 0.5, 0.4545, 0.5, 0.4545, 1.0, 0.4091, 1.0, 0.4091, 0.5, 0.4091, 0.5, 0.4091, 1.0, 0.3636, 1.0, 0.3636, 0.5, 0.3636, 0.5, 0.3636, 1.0, 0.3182, 1.0, 0.3182, 0.5, 0.3182, 0.5, 0.3182, 1.0, 0.2727, 1.0, 0.2727, 0.5, 0.2727, 0.5, 0.2727, 1.0, 0.2273, 1.0, 0.2273, 0.5, 0.2273, 0.5, 0.2273, 1.0, 0.1818, 1.0, 0.1818, 0.5, 0.1818, 0.5, 0.1818, 1.0, 0.1364, 1.0, 0.1364, 0.5, 0.1364, 0.5, 0.1364, 1.0, 0.09091, 1.0, 0.09091, 0.5, 0.3176, 0.4803, 0.25, 0.49, 0.1824, 0.4803, 0.1202, 0.4519, 0.06862, 0.4072, 0.03169, 0.3497, 0.01244, 0.2842, 0.01244, 0.2158, 0.03169, 0.1503, 0.06862, 0.09283, 0.1202, 0.0481, 0.1824, 0.01972, 0.25, 0.01, 0.3176, 0.01972, 0.3798, 0.0481, 0.4314, 0.09283, 0.4683, 0.1503, 0.4876, 0.2158, 0.4876, 0.2842, 0.4683, 0.3497, 0.4314, 0.4072, 0.3798, 0.4519, 0.09091, 0.5, 0.09091, 1.0, 0.04545, 1.0, 0.04545, 0.5, 0.04545, 0.5, 0.04545, 1.0, -2.682e-07, 1.0, -2.682e-07, 0.5, 0.75, 0.49, 0.8176, 0.4803, 0.8798, 0.4519, 0.9314, 0.4072, 0.9683, 0.3497, 0.9876, 0.2842, 0.9876, 0.2158, 0.9683, 0.1503, 0.9314, 0.09283, 0.8798, 0.0481, 0.8176, 0.01972, 0.75, 0.01, 0.6824, 0.01972, 0.6202, 0.0481, 0.5686, 0.09283, 0.5317, 0.1503, 0.5124, 0.2158, 0.5124, 0.2842, 0.5317, 0.3497, 0.5686, 0.4072, 0.6202, 0.4519, 0.6824, 0.4803, 1.0, 0.5, 1.0, 1.0, 0.9545, 1.0, 0.9545, 0.5, 0.9545, 0.5, 0.9545, 1.0, 0.9091, 1.0, 0.9091, 0.5, 0.9091, 0.5, 0.9091, 1.0, 0.8636, 1.0, 0.8636, 0.5, 0.8636, 0.5, 0.8636, 1.0, 0.8182, 1.0, 0.8182, 0.5, 0.8182, 0.5, 0.8182, 1.0, 0.7727, 1.0, 0.7727, 0.5, 0.7727, 0.5, 0.7727, 1.0, 0.7273, 1.0, 0.7273, 0.5, 0.7273, 0.5, 0.7273, 1.0, 0.6818, 1.0, 0.6818, 0.5, 0.6818, 0.5, 0.6818, 1.0, 0.6364, 1.0, 0.6364, 0.5, 0.6364, 0.5, 0.6364, 1.0, 0.5909, 1.0, 0.5909, 0.5, 0.5909, 0.5, 0.5909, 1.0, 0.5455, 1.0, 0.5455, 0.5, 0.5455, 0.5, 0.5455, 1.0, 0.5, 1.0, 0.5, 0.5, 0.5, 0.5, 0.5, 1.0, 0.4545, 1.0, 0.4545, 0.5, 0.4545, 0.5, 0.4545, 1.0, 0.4091, 1.0, 0.4091, 0.5, 0.4091, 0.5, 0.4091, 1.0, 0.3636, 1.0, 0.3636, 0.5, 0.3636, 0.5, 0.3636, 1.0, 0.3182, 1.0, 0.3182, 0.5, 0.3182, 0.5, 0.3182, 1.0, 0.2727, 1.0, 0.2727, 0.5, 0.2727, 0.5, 0.2727, 1.0, 0.2273, 1.0, 0.2273, 0.5, 0.2273, 0.5, 0.2273, 1.0, 0.1818, 1.0, 0.1818, 0.5, 0.1818, 0.5, 0.1818, 1.0, 0.1364, 1.0, 0.1364, 0.5, 0.1364, 0.5, 0.1364, 1.0, 0.09091, 1.0, 0.09091, 0.5, 0.3176, 0.4803, 0.25, 0.49, 0.1824, 0.4803, 0.1202, 0.4519, 0.06862, 0.4072, 0.03169, 0.3497, 0.01244, 0.2842, 0.01244, 0.2158, 0.03169, 0.1503, 0.06862, 0.09283, 0.1202, 0.0481, 0.1824, 0.01972, 0.25, 0.01, 0.3176, 0.01972, 0.3798, 0.0481, 0.4314, 0.09283, 0.4683, 0.1503, 0.4876, 0.2158, 0.4876, 0.2842, 0.4683, 0.3497, 0.4314, 0.4072, 0.3798, 0.4519, 0.09091, 0.5, 0.09091, 1.0, 0.04545, 1.0, 0.04545, 0.5, 0.04545, 0.5, 0.04545, 1.0, -2.682e-07, 1.0, -2.682e-07, 0.5, 0.75, 0.49, 0.8176, 0.4803, 0.8798, 0.4519, 0.9314, 0.4072, 0.9683, 0.3497, 0.9876, 0.2842, 0.9876, 0.2158, 0.9683, 0.1503, 0.9314, 0.09283, 0.8798, 0.0481, 0.8176, 0.01972, 0.75, 0.01, 0.6824, 0.01972, 0.6202, 0.0481, 0.5686, 0.09283, 0.5317, 0.1503, 0.5124, 0.2158, 0.5124, 0.2842, 0.5317, 0.3497, 0.5686, 0.4072, 0.6202, 0.4519, 0.6824, 0.4803, 1.0, 0.5, 1.0, 1.0, 0.9545, 1.0, 0.9545, 0.5, 0.9545, 0.5, 0.9545, 1.0, 0.9091, 1.0, 0.9091, 0.5, 0.9091, 0.5, 0.9091, 1.0, 0.8636, 1.0, 0.8636, 0.5, 0.8636, 0.5, 0.8636, 1.0, 0.8182, 1.0, 0.8182, 0.5, 0.8182, 0.5, 0.8182, 1.0, 0.7727, 1.0, 0.7727, 0.5, 0.7727, 0.5, 0.7727, 1.0, 0.7273, 1.0, 0.7273, 0.5, 0.7273, 0.5, 0.7273, 1.0, 0.6818, 1.0, 0.6818, 0.5, 0.6818, 0.5, 0.6818, 1.0, 0.6364, 1.0, 0.6364, 0.5, 0.6364, 0.5, 0.6364, 1.0, 0.5909, 1.0, 0.5909, 0.5, 0.5909, 0.5, 0.5909, 1.0, 0.5455, 1.0, 0.5455, 0.5, 0.5455, 0.5, 0.5455, 1.0, 0.5, 1.0, 0.5, 0.5, 0.5, 0.5, 0.5, 1.0, 0.4545, 1.0, 0.4545, 0.5, 0.4545, 0.5, 0.4545, 1.0, 0.4091, 1.0, 0.4091, 0.5, 0.4091, 0.5, 0.4091, 1.0, 0.3636, 1.0, 0.3636, 0.5, 0.3636, 0.5, 0.3636, 1.0, 0.3182, 1.0, 0.3182, 0.5, 0.3182, 0.5, 0.3182, 1.0, 0.2727, 1.0, 0.2727, 0.5, 0.2727, 0.5, 0.2727, 1.0, 0.2273, 1.0, 0.2273, 0.5, 0.2273, 0.5, 0.2273, 1.0, 0.1818, 1.0, 0.1818, 0.5, 0.1818, 0.5, 0.1818, 1.0, 0.1364, 1.0, 0.1364, 0.5, 0.1364, 0.5, 0.1364, 1.0, 0.09091, 1.0, 0.09091, 0.5, 0.3176, 0.4803, 0.25, 0.49, 0.1824, 0.4803, 0.1202, 0.4519, 0.06862, 0.4072, 0.03169, 0.3497, 0.01244, 0.2842, 0.01244, 0.2158, 0.03169, 0.1503, 0.06862, 0.09283, 0.1202, 0.0481, 0.1824, 0.01972, 0.25, 0.01, 0.3176, 0.01972, 0.3798, 0.0481, 0.4314, 0.09283, 0.4683, 0.1503, 0.4876, 0.2158, 0.4876, 0.2842, 0.4683, 0.3497, 0.4314, 0.4072, 0.3798, 0.4519, 0.09091, 0.5, 0.09091, 1.0, 0.04545, 1.0, 0.04545, 0.5, 0.04545, 0.5, 0.04545, 1.0, -2.682e-07, 1.0, -2.682e-07, 0.5, 0.75, 0.49, 0.8176, 0.4803, 0.8798, 0.4519, 0.9314, 0.4072, 0.9683, 0.3497, 0.9876, 0.2842, 0.9876, 0.2158, 0.9683, 0.1503, 0.9314, 0.09283, 0.8798, 0.0481, 0.8176, 0.01972, 0.75, 0.01, 0.6824, 0.01972, 0.6202, 0.0481, 0.5686, 0.09283, 0.5317, 0.1503, 0.5124, 0.2158, 0.5124, 0.2842, 0.5317, 0.3497, 0.5686, 0.4072, 0.6202, 0.4519, 0.6824, 0.4803, 1.0, 0.5, 1.0, 1.0, 0.9545, 1.0, 0.9545, 0.5, 0.9545, 0.5, 0.9545, 1.0, 0.9091, 1.0, 0.9091, 0.5, 0.9091, 0.5, 0.9091, 1.0, 0.8636, 1.0, 0.8636, 0.5, 0.8636, 0.5, 0.8636, 1.0, 0.8182, 1.0, 0.8182, 0.5, 0.8182, 0.5, 0.8182, 1.0, 0.7727, 1.0, 0.7727, 0.5, 0.7727, 0.5, 0.7727, 1.0, 0.7273, 1.0, 0.7273, 0.5, 0.7273, 0.5, 0.7273, 1.0, 0.6818, 1.0, 0.6818, 0.5, 0.6818, 0.5, 0.6818, 1.0, 0.6364, 1.0, 0.6364, 0.5, 0.6364, 0.5, 0.6364, 1.0, 0.5909, 1.0, 0.5909, 0.5, 0.5909, 0.5, 0.5909, 1.0, 0.5455, 1.0, 0.5455, 0.5, 0.5455, 0.5, 0.5455, 1.0, 0.5, 1.0, 0.5, 0.5, 0.5, 0.5, 0.5, 1.0, 0.4545, 1.0, 0.4545, 0.5, 0.4545, 0.5, 0.4545, 1.0, 0.4091, 1.0, 0.4091, 0.5, 0.4091, 0.5, 0.4091, 1.0, 0.3636, 1.0, 0.3636, 0.5, 0.3636, 0.5, 0.3636, 1.0, 0.3182, 1.0, 0.3182, 0.5, 0.3182, 0.5, 0.3182, 1.0, 0.2727, 1.0, 0.2727, 0.5, 0.2727, 0.5, 0.2727, 1.0, 0.2273, 1.0, 0.2273, 0.5, 0.2273, 0.5, 0.2273, 1.0, 0.1818, 1.0, 0.1818, 0.5, 0.1818, 0.5, 0.1818, 1.0, 0.1364, 1.0, 0.1364, 0.5, 0.1364, 0.5, 0.1364, 1.0, 0.09091, 1.0, 0.09091, 0.5, 0.3176, 0.4803, 0.25, 0.49, 0.1824, 0.4803, 0.1202, 0.4519, 0.06862, 0.4072, 0.03169, 0.3497, 0.01244, 0.2842, 0.01244, 0.2158, 0.03169, 0.1503, 0.06862, 0.09283, 0.1202, 0.0481, 0.1824, 0.01972, 0.25, 0.01, 0.3176, 0.01972, 0.3798, 0.0481, 0.4314, 0.09283, 0.4683, 0.1503, 0.4876, 0.2158, 0.4876, 0.2842, 0.4683, 0.3497, 0.4314, 0.4072, 0.3798, 0.4519, 0.09091, 0.5, 0.09091, 1.0, 0.04545, 1.0, 0.04545, 0.5, 0.04545, 0.5, 0.04545, 1.0, -2.682e-07, 1.0, -2.682e-07, 0.5, 0.75, 0.49, 0.8176, 0.4803, 0.8798, 0.4519, 0.9314, 0.4072, 0.9683, 0.3497, 0.9876, 0.2842, 0.9876, 0.2158, 0.9683, 0.1503, 0.9314, 0.09283, 0.8798, 0.0481, 0.8176, 0.01972, 0.75, 0.01, 0.6824, 0.01972, 0.6202, 0.0481, 0.5686, 0.09283, 0.5317, 0.1503, 0.5124, 0.2158, 0.5124, 0.2842, 0.5317, 0.3497, 0.5686, 0.4072, 0.6202, 0.4519, 0.6824, 0.4803])
me_cylinder_003.materials.append(mat_palanca)
me_cylinder_003.materials.append(mat_sensor_tarjetas)
me_cylinder_003.update()

# ---- objects
ob_torniquete = bpy.data.objects.new('Torniquete', me_cube)
ob_palanca = bpy.data.objects.new('Palanca', me_cylinder_003)

# ---- transforms, parenting, visibility, modifiers, constraints
ob_torniquete.location = (0.0, 0.0, 0.0)
ob_torniquete.lock_rotations_4d = False
ob_torniquete.empty_display_type = 'ARROWS'
ob_torniquete.lineart.crease_threshold = 0.0
_m = ob_torniquete.modifiers.new('Auto Smooth', 'NODES')
_m.node_group = ng_auto_smooth
_gi = [s.identifier for s in ng_auto_smooth.interface.items_tree if s.item_type == 'SOCKET' and s.in_out == 'INPUT']
_m[_gi[1]] = 0.5236  # Angle
ob_palanca.location = (0.06569, -2.788, 5.031)
_m = ob_palanca.modifiers.new('Auto Smooth', 'NODES')
_m.node_group = ng_auto_smooth
_gi = [s.identifier for s in ng_auto_smooth.interface.items_tree if s.item_type == 'SOCKET' and s.in_out == 'INPUT']
_m[_gi[1]] = 0.5236  # Angle

# ---- collection membership
col_collection.objects.link(ob_torniquete)
col_collection.objects.link(ob_palanca)

# ---- scene / render settings (as saved in the file)
scene.frame_start = 1; scene.frame_end = 250; scene.frame_set(0)
scene.render.engine = 'BLENDER_EEVEE_NEXT'
scene.cycles.sampling_pattern = 'TABULATED_SOBOL'
bpy.context.view_layer.update()

# ---- added for rendering (the .blend has no active camera and no usable light): camera, sun
cam_auto = bpy.data.cameras.new('AutoCamera')
cam_auto.lens = 50.0
cam_auto.sensor_width = 36.0
cam_auto.clip_end = 1000.0
ob_auto_camera = bpy.data.objects.new('AutoCamera', cam_auto)
scene.collection.objects.link(ob_auto_camera)
ob_auto_camera.location = (32.0049, -42.9995, 25.6001)
ob_auto_camera.rotation_euler = (1.09748, -7.21219e-08, 0.694738)
scene.camera = ob_auto_camera
light_auto_sun = bpy.data.lights.new('AutoSun', 'SUN')
light_auto_sun.energy = 3.0
light_auto_sun.angle = 0.0523599
ob_auto_sun = bpy.data.objects.new('AutoSun', light_auto_sun)
scene.collection.objects.link(ob_auto_sun)
ob_auto_sun.rotation_euler = (0.872665, 0.174533, 0.523599)
bpy.context.view_layer.update()
